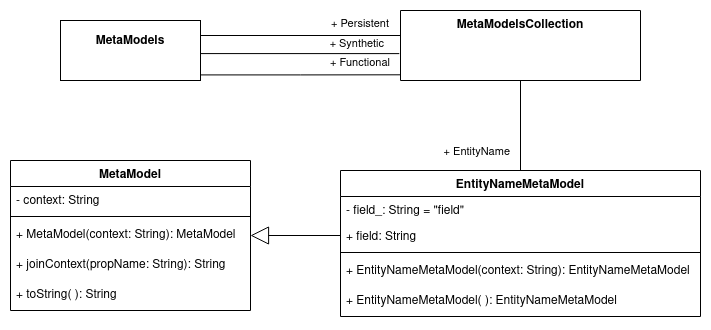

The diagram above was exported from draw.io. Its source (the exported page's mxGraphModel, read from the mxfile embedded in the PNG):
<mxGraphModel dx="1185" dy="614" grid="1" gridSize="10" guides="1" tooltips="1" connect="1" arrows="1" fold="1" page="1" pageScale="1" pageWidth="850" pageHeight="1100" math="0" shadow="0">
  <root>
    <mxCell id="0" />
    <mxCell id="1" parent="0" />
    <mxCell id="109vEER8oE9qtCRXq3r0-11" value="MetaModelsCollection&#10;&#10;&#10;" style="swimlane;fontStyle=1;align=center;verticalAlign=top;childLayout=stackLayout;horizontal=1;startSize=70;horizontalStack=0;resizeParent=1;resizeParentMax=0;resizeLast=0;collapsible=1;marginBottom=0;" parent="1" vertex="1">
      <mxGeometry x="430" y="70" width="240" height="70" as="geometry" />
    </mxCell>
    <mxCell id="109vEER8oE9qtCRXq3r0-15" value="MetaModel" style="swimlane;fontStyle=1;align=center;verticalAlign=top;childLayout=stackLayout;horizontal=1;startSize=26;horizontalStack=0;resizeParent=1;resizeParentMax=0;resizeLast=0;collapsible=1;marginBottom=0;" parent="1" vertex="1">
      <mxGeometry x="40" y="220" width="240" height="150" as="geometry" />
    </mxCell>
    <mxCell id="109vEER8oE9qtCRXq3r0-16" value="- context: String" style="text;strokeColor=none;fillColor=none;align=left;verticalAlign=top;spacingLeft=4;spacingRight=4;overflow=hidden;rotatable=0;points=[[0,0.5],[1,0.5]];portConstraint=eastwest;" parent="109vEER8oE9qtCRXq3r0-15" vertex="1">
      <mxGeometry y="26" width="240" height="26" as="geometry" />
    </mxCell>
    <mxCell id="109vEER8oE9qtCRXq3r0-17" value="" style="line;strokeWidth=1;fillColor=none;align=left;verticalAlign=middle;spacingTop=-1;spacingLeft=3;spacingRight=3;rotatable=0;labelPosition=right;points=[];portConstraint=eastwest;" parent="109vEER8oE9qtCRXq3r0-15" vertex="1">
      <mxGeometry y="52" width="240" height="8" as="geometry" />
    </mxCell>
    <mxCell id="109vEER8oE9qtCRXq3r0-18" value="+ MetaModel(context: String): MetaModel" style="text;strokeColor=none;fillColor=none;align=left;verticalAlign=top;spacingLeft=4;spacingRight=4;overflow=hidden;rotatable=0;points=[[0,0.5],[1,0.5]];portConstraint=eastwest;" parent="109vEER8oE9qtCRXq3r0-15" vertex="1">
      <mxGeometry y="60" width="240" height="30" as="geometry" />
    </mxCell>
    <mxCell id="109vEER8oE9qtCRXq3r0-19" value="+ joinContext(propName: String): String" style="text;strokeColor=none;fillColor=none;align=left;verticalAlign=top;spacingLeft=4;spacingRight=4;overflow=hidden;rotatable=0;points=[[0,0.5],[1,0.5]];portConstraint=eastwest;" parent="109vEER8oE9qtCRXq3r0-15" vertex="1">
      <mxGeometry y="90" width="240" height="30" as="geometry" />
    </mxCell>
    <mxCell id="109vEER8oE9qtCRXq3r0-20" value="+ toString( ): String" style="text;strokeColor=none;fillColor=none;align=left;verticalAlign=top;spacingLeft=4;spacingRight=4;overflow=hidden;rotatable=0;points=[[0,0.5],[1,0.5]];portConstraint=eastwest;" parent="109vEER8oE9qtCRXq3r0-15" vertex="1">
      <mxGeometry y="120" width="240" height="30" as="geometry" />
    </mxCell>
    <mxCell id="109vEER8oE9qtCRXq3r0-21" value="EntityNameMetaModel" style="swimlane;fontStyle=1;align=center;verticalAlign=top;childLayout=stackLayout;horizontal=1;startSize=26;horizontalStack=0;resizeParent=1;resizeParentMax=0;resizeLast=0;collapsible=1;marginBottom=0;" parent="1" vertex="1">
      <mxGeometry x="370" y="230" width="360" height="146" as="geometry" />
    </mxCell>
    <mxCell id="109vEER8oE9qtCRXq3r0-22" value="- field_: String = &quot;field&quot;" style="text;strokeColor=none;fillColor=none;align=left;verticalAlign=top;spacingLeft=4;spacingRight=4;overflow=hidden;rotatable=0;points=[[0,0.5],[1,0.5]];portConstraint=eastwest;" parent="109vEER8oE9qtCRXq3r0-21" vertex="1">
      <mxGeometry y="26" width="360" height="26" as="geometry" />
    </mxCell>
    <mxCell id="109vEER8oE9qtCRXq3r0-25" value="+ field: String" style="text;strokeColor=none;fillColor=none;align=left;verticalAlign=top;spacingLeft=4;spacingRight=4;overflow=hidden;rotatable=0;points=[[0,0.5],[1,0.5]];portConstraint=eastwest;" parent="109vEER8oE9qtCRXq3r0-21" vertex="1">
      <mxGeometry y="52" width="360" height="26" as="geometry" />
    </mxCell>
    <mxCell id="109vEER8oE9qtCRXq3r0-23" value="" style="line;strokeWidth=1;fillColor=none;align=left;verticalAlign=middle;spacingTop=-1;spacingLeft=3;spacingRight=3;rotatable=0;labelPosition=right;points=[];portConstraint=eastwest;" parent="109vEER8oE9qtCRXq3r0-21" vertex="1">
      <mxGeometry y="78" width="360" height="8" as="geometry" />
    </mxCell>
    <mxCell id="109vEER8oE9qtCRXq3r0-26" value="+ EntityNameMetaModel(context: String): EntityNameMetaModel" style="text;strokeColor=none;fillColor=none;align=left;verticalAlign=top;spacingLeft=4;spacingRight=4;overflow=hidden;rotatable=0;points=[[0,0.5],[1,0.5]];portConstraint=eastwest;" parent="109vEER8oE9qtCRXq3r0-21" vertex="1">
      <mxGeometry y="86" width="360" height="30" as="geometry" />
    </mxCell>
    <mxCell id="109vEER8oE9qtCRXq3r0-30" value="+ EntityNameMetaModel( ): EntityNameMetaModel" style="text;strokeColor=none;fillColor=none;align=left;verticalAlign=top;spacingLeft=4;spacingRight=4;overflow=hidden;rotatable=0;points=[[0,0.5],[1,0.5]];portConstraint=eastwest;" parent="109vEER8oE9qtCRXq3r0-21" vertex="1">
      <mxGeometry y="116" width="360" height="30" as="geometry" />
    </mxCell>
    <mxCell id="109vEER8oE9qtCRXq3r0-31" value="" style="endArrow=block;endSize=16;endFill=0;html=1;rounded=0;exitX=0;exitY=0.5;exitDx=0;exitDy=0;entryX=1;entryY=0.5;entryDx=0;entryDy=0;" parent="1" source="109vEER8oE9qtCRXq3r0-25" target="109vEER8oE9qtCRXq3r0-18" edge="1">
      <mxGeometry width="160" relative="1" as="geometry">
        <mxPoint x="430" y="510" as="sourcePoint" />
        <mxPoint x="280" y="335" as="targetPoint" />
      </mxGeometry>
    </mxCell>
    <mxCell id="109vEER8oE9qtCRXq3r0-56" value="" style="endArrow=none;html=1;edgeStyle=orthogonalEdgeStyle;rounded=0;entryX=0;entryY=0.25;entryDx=0;entryDy=0;exitX=1;exitY=0.25;exitDx=0;exitDy=0;" parent="1" source="G-7cUgNnupS20M7A1ZYD-3" target="109vEER8oE9qtCRXq3r0-11" edge="1">
      <mxGeometry relative="1" as="geometry">
        <mxPoint x="290" y="70" as="sourcePoint" />
        <mxPoint x="590" y="210" as="targetPoint" />
        <Array as="points">
          <mxPoint x="430" y="95" />
        </Array>
      </mxGeometry>
    </mxCell>
    <mxCell id="109vEER8oE9qtCRXq3r0-58" value="+ Persistent" style="edgeLabel;resizable=0;html=1;align=right;verticalAlign=bottom;" parent="109vEER8oE9qtCRXq3r0-56" connectable="0" vertex="1">
      <mxGeometry x="1" relative="1" as="geometry">
        <mxPoint x="-11" y="5" as="offset" />
      </mxGeometry>
    </mxCell>
    <mxCell id="109vEER8oE9qtCRXq3r0-68" value="" style="endArrow=none;html=1;edgeStyle=orthogonalEdgeStyle;rounded=0;entryX=-0.005;entryY=0.616;entryDx=0;entryDy=0;entryPerimeter=0;exitX=1;exitY=0.5;exitDx=0;exitDy=0;" parent="1" source="G-7cUgNnupS20M7A1ZYD-3" target="109vEER8oE9qtCRXq3r0-11" edge="1">
      <mxGeometry relative="1" as="geometry">
        <mxPoint x="260" y="100" as="sourcePoint" />
        <mxPoint x="340" y="159" as="targetPoint" />
        <Array as="points">
          <mxPoint x="200" y="114" />
        </Array>
      </mxGeometry>
    </mxCell>
    <mxCell id="109vEER8oE9qtCRXq3r0-69" value="+ Synthetic" style="edgeLabel;resizable=0;html=1;align=right;verticalAlign=bottom;" parent="109vEER8oE9qtCRXq3r0-68" connectable="0" vertex="1">
      <mxGeometry x="1" relative="1" as="geometry">
        <mxPoint x="-14" y="-1" as="offset" />
      </mxGeometry>
    </mxCell>
    <mxCell id="109vEER8oE9qtCRXq3r0-70" value="" style="endArrow=none;html=1;edgeStyle=orthogonalEdgeStyle;rounded=0;entryX=0;entryY=0.289;entryDx=0;entryDy=0;entryPerimeter=0;exitX=1.003;exitY=0.907;exitDx=0;exitDy=0;exitPerimeter=0;" parent="1" source="G-7cUgNnupS20M7A1ZYD-3" edge="1">
      <mxGeometry relative="1" as="geometry">
        <mxPoint x="290" y="134" as="sourcePoint" />
        <mxPoint x="430" y="134.312" as="targetPoint" />
        <Array as="points">
          <mxPoint x="330" y="134" />
          <mxPoint x="430" y="134" />
        </Array>
      </mxGeometry>
    </mxCell>
    <mxCell id="109vEER8oE9qtCRXq3r0-71" value="+ Functional" style="edgeLabel;resizable=0;html=1;align=right;verticalAlign=bottom;" parent="109vEER8oE9qtCRXq3r0-70" connectable="0" vertex="1">
      <mxGeometry x="1" relative="1" as="geometry">
        <mxPoint x="-9" y="-3" as="offset" />
      </mxGeometry>
    </mxCell>
    <mxCell id="109vEER8oE9qtCRXq3r0-72" value="" style="endArrow=none;html=1;edgeStyle=orthogonalEdgeStyle;rounded=0;exitX=0.5;exitY=1;exitDx=0;exitDy=0;entryX=0.5;entryY=0;entryDx=0;entryDy=0;" parent="1" source="109vEER8oE9qtCRXq3r0-11" target="109vEER8oE9qtCRXq3r0-21" edge="1">
      <mxGeometry relative="1" as="geometry">
        <mxPoint x="500" y="250" as="sourcePoint" />
        <mxPoint x="660" y="250" as="targetPoint" />
      </mxGeometry>
    </mxCell>
    <mxCell id="109vEER8oE9qtCRXq3r0-74" value="+ EntityName" style="edgeLabel;resizable=0;html=1;align=right;verticalAlign=bottom;" parent="109vEER8oE9qtCRXq3r0-72" connectable="0" vertex="1">
      <mxGeometry x="1" relative="1" as="geometry">
        <mxPoint x="-10" y="-10" as="offset" />
      </mxGeometry>
    </mxCell>
    <mxCell id="G-7cUgNnupS20M7A1ZYD-3" value="&lt;div align=&quot;center&quot;&gt;&lt;b&gt;&lt;br&gt;&lt;/b&gt;&lt;/div&gt;&lt;div align=&quot;center&quot;&gt;&lt;b&gt;MetaModels&lt;/b&gt;&lt;/div&gt;" style="verticalAlign=top;align=center;overflow=fill;fontSize=12;fontFamily=Helvetica;html=1;" vertex="1" parent="1">
      <mxGeometry x="90" y="80" width="140" height="60" as="geometry" />
    </mxCell>
  </root>
</mxGraphModel>